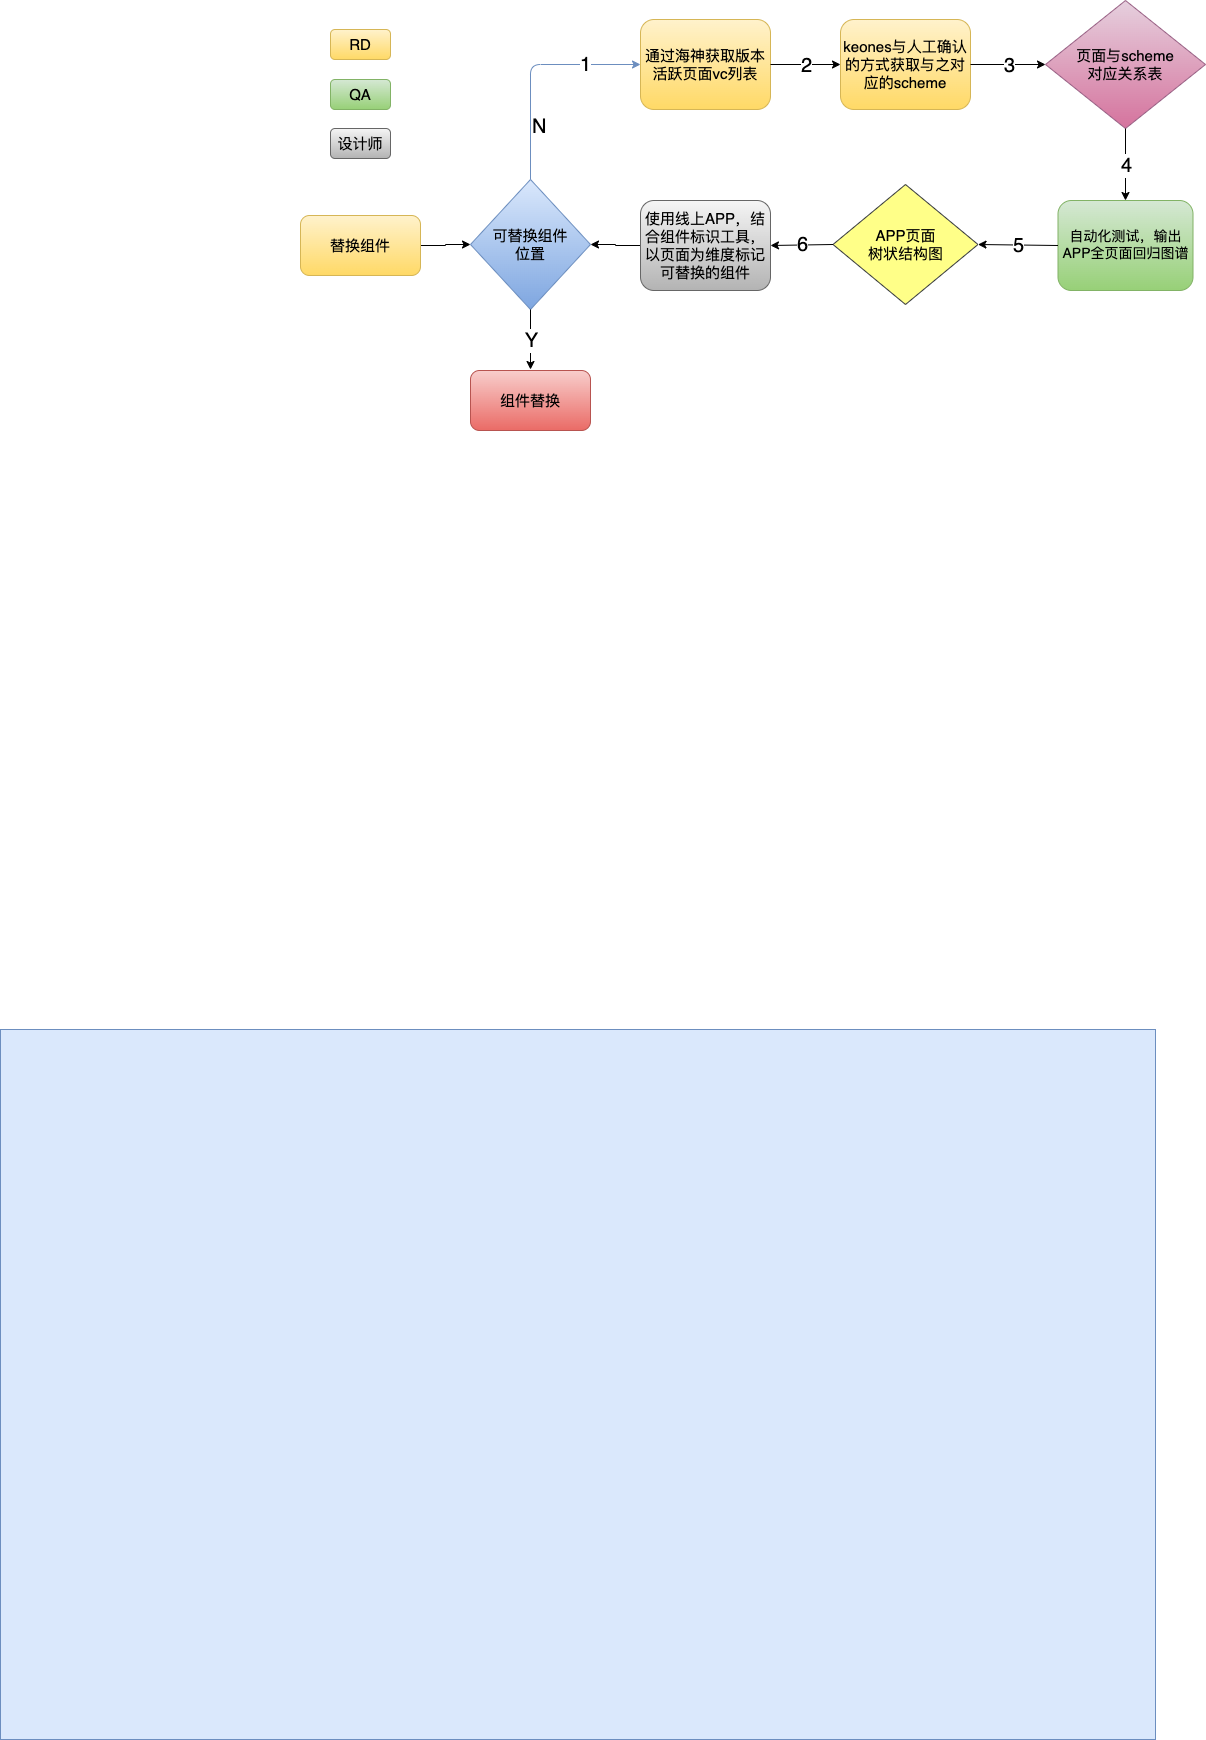

The diagram above was exported from draw.io. Its source (the exported page's mxGraphModel, read from the mxfile embedded in the PNG):
<mxGraphModel dx="1773" dy="532" grid="1" gridSize="10" guides="1" tooltips="1" connect="1" arrows="1" fold="1" page="1" pageScale="1" pageWidth="827" pageHeight="1169" math="0" shadow="0">
  <root>
    <mxCell id="0" />
    <mxCell id="1" parent="0" />
    <mxCell id="g72AjZiq7LBHf3h2Jw88-1" value="" style="rounded=0;whiteSpace=wrap;html=1;sketch=0;fontSize=14;fillColor=#dae8fc;strokeColor=#6c8ebf;" parent="1" vertex="1">
      <mxGeometry x="-550" y="1220" width="1155" height="710" as="geometry" />
    </mxCell>
    <mxCell id="UgQ9X1nMIN4TUHi5kkcT-13" value="&lt;span style=&quot;font-size: 10.5pt&quot;&gt;自动化测试，输出&lt;/span&gt;&lt;span lang=&quot;EN-US&quot; style=&quot;font-size: 10.5pt&quot;&gt;APP&lt;/span&gt;&lt;span style=&quot;font-size: 10.5pt&quot;&gt;全页面回归图谱&lt;/span&gt;&lt;span style=&quot;font-size: medium&quot;&gt;&lt;/span&gt;" style="rounded=1;whiteSpace=wrap;html=1;gradientColor=#97d077;fillColor=#d5e8d4;strokeColor=#82b366;" parent="1" vertex="1">
      <mxGeometry x="507.5" y="391" width="135" height="90" as="geometry" />
    </mxCell>
    <mxCell id="UgQ9X1nMIN4TUHi5kkcT-22" value="通过海神获取版本活跃页面vc列表" style="rounded=1;whiteSpace=wrap;html=1;gradientColor=#ffd966;fillColor=#fff2cc;strokeColor=#d6b656;fontSize=15;" parent="1" vertex="1">
      <mxGeometry x="90" y="210" width="130" height="90" as="geometry" />
    </mxCell>
    <mxCell id="UgQ9X1nMIN4TUHi5kkcT-23" value="keones与人工确认的方式获取与之对应的scheme" style="rounded=1;whiteSpace=wrap;html=1;gradientColor=#ffd966;fillColor=#fff2cc;strokeColor=#d6b656;fontSize=15;" parent="1" vertex="1">
      <mxGeometry x="290" y="210" width="130" height="90" as="geometry" />
    </mxCell>
    <mxCell id="UgQ9X1nMIN4TUHi5kkcT-25" value="页面与scheme&lt;br&gt;对应关系表" style="rhombus;whiteSpace=wrap;html=1;rounded=0;fontSize=15;gradientColor=#d5739d;fillColor=#e6d0de;strokeColor=#996185;" parent="1" vertex="1">
      <mxGeometry x="495" y="191" width="160" height="128" as="geometry" />
    </mxCell>
    <mxCell id="UgQ9X1nMIN4TUHi5kkcT-28" value="APP页面&lt;br&gt;树状结构图" style="rhombus;whiteSpace=wrap;html=1;rounded=0;fontSize=15;fillColor=#ffff88;strokeColor=#36393d;" parent="1" vertex="1">
      <mxGeometry x="282.5" y="375" width="145" height="120" as="geometry" />
    </mxCell>
    <mxCell id="UgQ9X1nMIN4TUHi5kkcT-61" style="edgeStyle=orthogonalEdgeStyle;rounded=0;orthogonalLoop=1;jettySize=auto;html=1;exitX=0;exitY=0.5;exitDx=0;exitDy=0;fontSize=15;" parent="1" source="UgQ9X1nMIN4TUHi5kkcT-30" target="UgQ9X1nMIN4TUHi5kkcT-34" edge="1">
      <mxGeometry relative="1" as="geometry" />
    </mxCell>
    <mxCell id="UgQ9X1nMIN4TUHi5kkcT-30" value="使用线上APP，结合组件标识工具，以页面为维度标记可替换的组件" style="rounded=1;whiteSpace=wrap;html=1;gradientColor=#b3b3b3;fillColor=#f5f5f5;strokeColor=#666666;fontSize=15;" parent="1" vertex="1">
      <mxGeometry x="90" y="391" width="130" height="90" as="geometry" />
    </mxCell>
    <mxCell id="UgQ9X1nMIN4TUHi5kkcT-34" value="可替换组件&lt;br&gt;位置" style="rhombus;whiteSpace=wrap;html=1;rounded=0;fontSize=15;gradientColor=#7ea6e0;fillColor=#dae8fc;strokeColor=#6c8ebf;" parent="1" vertex="1">
      <mxGeometry x="-80" y="370" width="120" height="130" as="geometry" />
    </mxCell>
    <mxCell id="UgQ9X1nMIN4TUHi5kkcT-37" value="RD" style="rounded=1;whiteSpace=wrap;html=1;fontSize=15;gradientColor=#ffd966;fillColor=#fff2cc;strokeColor=#d6b656;" parent="1" vertex="1">
      <mxGeometry x="-220" y="220" width="60" height="30" as="geometry" />
    </mxCell>
    <mxCell id="UgQ9X1nMIN4TUHi5kkcT-38" value="设计师" style="rounded=1;whiteSpace=wrap;html=1;fontSize=15;gradientColor=#b3b3b3;fillColor=#f5f5f5;strokeColor=#666666;" parent="1" vertex="1">
      <mxGeometry x="-220" y="319" width="60" height="30" as="geometry" />
    </mxCell>
    <mxCell id="UgQ9X1nMIN4TUHi5kkcT-39" value="QA" style="rounded=1;whiteSpace=wrap;html=1;fontSize=15;gradientColor=#97d077;fillColor=#d5e8d4;strokeColor=#82b366;" parent="1" vertex="1">
      <mxGeometry x="-220" y="270" width="60" height="30" as="geometry" />
    </mxCell>
    <mxCell id="UgQ9X1nMIN4TUHi5kkcT-62" value="组件替换" style="rounded=1;whiteSpace=wrap;html=1;fontSize=15;gradientColor=#ea6b66;fillColor=#f8cecc;strokeColor=#b85450;" parent="1" vertex="1">
      <mxGeometry x="-80" y="561" width="120" height="60" as="geometry" />
    </mxCell>
    <mxCell id="UgQ9X1nMIN4TUHi5kkcT-77" style="edgeStyle=orthogonalEdgeStyle;rounded=0;orthogonalLoop=1;jettySize=auto;html=1;exitX=1;exitY=0.5;exitDx=0;exitDy=0;entryX=0;entryY=0.5;entryDx=0;entryDy=0;fontSize=15;" parent="1" source="UgQ9X1nMIN4TUHi5kkcT-76" target="UgQ9X1nMIN4TUHi5kkcT-34" edge="1">
      <mxGeometry relative="1" as="geometry" />
    </mxCell>
    <mxCell id="UgQ9X1nMIN4TUHi5kkcT-76" value="替换组件" style="rounded=1;whiteSpace=wrap;html=1;fontSize=15;gradientColor=#ffd966;fillColor=#fff2cc;strokeColor=#d6b656;" parent="1" vertex="1">
      <mxGeometry x="-250" y="406" width="120" height="60" as="geometry" />
    </mxCell>
    <mxCell id="UgQ9X1nMIN4TUHi5kkcT-91" value="1" style="endArrow=classic;html=1;fontSize=20;entryX=0;entryY=0.5;entryDx=0;entryDy=0;exitX=0.5;exitY=0;exitDx=0;exitDy=0;gradientColor=#7ea6e0;fillColor=#dae8fc;strokeColor=#6c8ebf;" parent="1" source="UgQ9X1nMIN4TUHi5kkcT-34" target="UgQ9X1nMIN4TUHi5kkcT-22" edge="1">
      <mxGeometry x="0.5098" relative="1" as="geometry">
        <mxPoint x="-90" y="290" as="sourcePoint" />
        <mxPoint x="70" y="290" as="targetPoint" />
        <Array as="points">
          <mxPoint x="-20" y="255" />
        </Array>
        <mxPoint as="offset" />
      </mxGeometry>
    </mxCell>
    <mxCell id="UgQ9X1nMIN4TUHi5kkcT-93" value="N" style="edgeLabel;resizable=0;html=1;align=left;verticalAlign=bottom;fontSize=20;" parent="UgQ9X1nMIN4TUHi5kkcT-91" connectable="0" vertex="1">
      <mxGeometry x="-1" relative="1" as="geometry">
        <mxPoint y="-39" as="offset" />
      </mxGeometry>
    </mxCell>
    <mxCell id="UgQ9X1nMIN4TUHi5kkcT-94" value="" style="endArrow=classic;html=1;fontSize=15;" parent="1" source="UgQ9X1nMIN4TUHi5kkcT-22" edge="1">
      <mxGeometry relative="1" as="geometry">
        <mxPoint x="220" y="255" as="sourcePoint" />
        <mxPoint x="290" y="255" as="targetPoint" />
      </mxGeometry>
    </mxCell>
    <mxCell id="UgQ9X1nMIN4TUHi5kkcT-95" value="2" style="edgeLabel;resizable=0;html=1;align=center;verticalAlign=middle;fontSize=20;" parent="UgQ9X1nMIN4TUHi5kkcT-94" connectable="0" vertex="1">
      <mxGeometry relative="1" as="geometry" />
    </mxCell>
    <mxCell id="UgQ9X1nMIN4TUHi5kkcT-96" value="" style="endArrow=classic;html=1;fontSize=20;exitX=1;exitY=0.5;exitDx=0;exitDy=0;entryX=0;entryY=0.5;entryDx=0;entryDy=0;" parent="1" source="UgQ9X1nMIN4TUHi5kkcT-23" target="UgQ9X1nMIN4TUHi5kkcT-25" edge="1">
      <mxGeometry relative="1" as="geometry">
        <mxPoint x="430" y="320" as="sourcePoint" />
        <mxPoint x="530" y="320" as="targetPoint" />
      </mxGeometry>
    </mxCell>
    <mxCell id="UgQ9X1nMIN4TUHi5kkcT-97" value="3" style="edgeLabel;resizable=0;html=1;align=center;verticalAlign=middle;fontSize=20;" parent="UgQ9X1nMIN4TUHi5kkcT-96" connectable="0" vertex="1">
      <mxGeometry relative="1" as="geometry" />
    </mxCell>
    <mxCell id="UgQ9X1nMIN4TUHi5kkcT-98" value="" style="endArrow=classic;html=1;fontSize=20;exitX=0.5;exitY=1;exitDx=0;exitDy=0;" parent="1" source="UgQ9X1nMIN4TUHi5kkcT-25" edge="1">
      <mxGeometry relative="1" as="geometry">
        <mxPoint x="575" y="339.9999999999999" as="sourcePoint" />
        <mxPoint x="575" y="391" as="targetPoint" />
      </mxGeometry>
    </mxCell>
    <mxCell id="UgQ9X1nMIN4TUHi5kkcT-99" value="4" style="edgeLabel;resizable=0;html=1;align=center;verticalAlign=middle;fontSize=20;" parent="UgQ9X1nMIN4TUHi5kkcT-98" connectable="0" vertex="1">
      <mxGeometry relative="1" as="geometry" />
    </mxCell>
    <mxCell id="UgQ9X1nMIN4TUHi5kkcT-101" value="" style="endArrow=classic;html=1;fontSize=20;exitX=0;exitY=0.5;exitDx=0;exitDy=0;entryX=1;entryY=0.5;entryDx=0;entryDy=0;" parent="1" source="UgQ9X1nMIN4TUHi5kkcT-13" target="UgQ9X1nMIN4TUHi5kkcT-28" edge="1">
      <mxGeometry relative="1" as="geometry">
        <mxPoint x="420" y="350" as="sourcePoint" />
        <mxPoint x="495" y="349.9999999999999" as="targetPoint" />
      </mxGeometry>
    </mxCell>
    <mxCell id="UgQ9X1nMIN4TUHi5kkcT-102" value="5" style="edgeLabel;resizable=0;html=1;align=center;verticalAlign=middle;fontSize=20;" parent="UgQ9X1nMIN4TUHi5kkcT-101" connectable="0" vertex="1">
      <mxGeometry relative="1" as="geometry" />
    </mxCell>
    <mxCell id="UgQ9X1nMIN4TUHi5kkcT-103" value="" style="endArrow=classic;html=1;fontSize=20;exitX=0;exitY=0.5;exitDx=0;exitDy=0;entryX=1;entryY=0.5;entryDx=0;entryDy=0;" parent="1" source="UgQ9X1nMIN4TUHi5kkcT-28" target="UgQ9X1nMIN4TUHi5kkcT-30" edge="1">
      <mxGeometry relative="1" as="geometry">
        <mxPoint x="440" y="275" as="sourcePoint" />
        <mxPoint x="515" y="274.9999999999999" as="targetPoint" />
      </mxGeometry>
    </mxCell>
    <mxCell id="UgQ9X1nMIN4TUHi5kkcT-104" value="6" style="edgeLabel;resizable=0;html=1;align=center;verticalAlign=middle;fontSize=20;" parent="UgQ9X1nMIN4TUHi5kkcT-103" connectable="0" vertex="1">
      <mxGeometry relative="1" as="geometry">
        <mxPoint y="-1" as="offset" />
      </mxGeometry>
    </mxCell>
    <mxCell id="UgQ9X1nMIN4TUHi5kkcT-105" value="" style="endArrow=classic;html=1;fontSize=20;exitX=0.5;exitY=1;exitDx=0;exitDy=0;" parent="1" source="UgQ9X1nMIN4TUHi5kkcT-34" edge="1">
      <mxGeometry relative="1" as="geometry">
        <mxPoint x="-10" y="510" as="sourcePoint" />
        <mxPoint x="-20" y="560" as="targetPoint" />
      </mxGeometry>
    </mxCell>
    <mxCell id="UgQ9X1nMIN4TUHi5kkcT-106" value="Y" style="edgeLabel;resizable=0;html=1;align=center;verticalAlign=middle;fontSize=20;" parent="UgQ9X1nMIN4TUHi5kkcT-105" connectable="0" vertex="1">
      <mxGeometry relative="1" as="geometry" />
    </mxCell>
  </root>
</mxGraphModel>